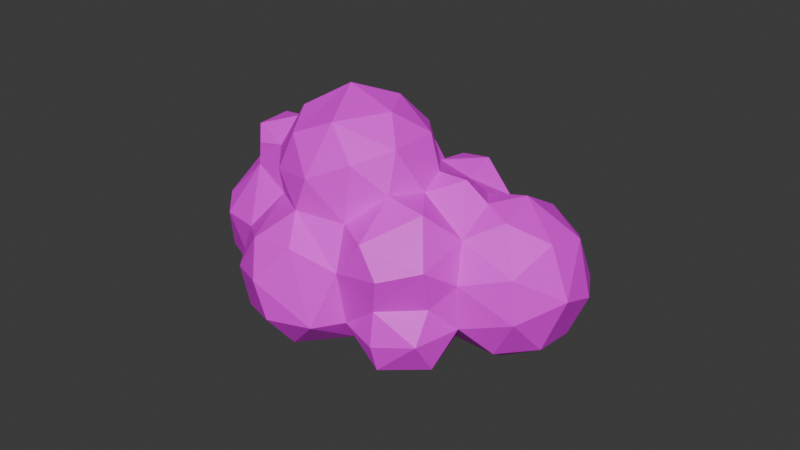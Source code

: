 # Source: cloud2.blend  (saved by Blender 4.0.36; exported with 4.5.12 LTS)
import bpy
from mathutils import Matrix  # noqa: F401  (used for matrix-valued properties, if any)

bpy.ops.wm.read_factory_settings(use_empty=True)
scene = bpy.context.scene
scene.name = 'Scene'

# ---- collections
col_collection = bpy.data.collections.new('Collection'); scene.collection.children.link(col_collection)

# ---- images (referenced by path relative to the original .blend; pixels are not part of the script)
import os
ASSET_DIR = os.environ.get("B2B_ASSET_DIR", "")  # directory of the original .blend (textures are referenced by path, not embedded)
HERE = os.path.dirname(os.path.abspath(__file__))  # packed textures are extracted next to this script under _unpacked/

def load_image(name, relpath, width, height, colorspace="sRGB"):
    """Load a texture the original file referenced (path relative to the .blend, or extracted next to this script)."""
    p = next((c for c in (os.path.join(HERE, relpath), os.path.join(ASSET_DIR, relpath)) if relpath and os.path.exists(c)), "")
    if p:
        img = bpy.data.images.load(p, check_existing=True)
        img.name = name
    else:  # same state as the original file: an image datablock whose file is absent (Cycles renders it pink)
        img = bpy.data.images.new(name, width, height)
        img.source = "FILE"
        img.filepath = "//" + (relpath or name)
    img.colorspace_settings.name = colorspace
    return img
img_cloudtexture__1__png = load_image('cloudtexture (1).png', 'cloudtexture (1).png', 1024, 1024, 'sRGB')

# ---- materials (node trees are filled in below, after node groups)
mat_material_001 = bpy.data.materials.new('Material.001')
mat_material_001.use_transparent_shadow = False

# ---- material node trees
mat_material_001.use_nodes = True; mat_material_001.node_tree.nodes.clear()
_N = mat_material_001.node_tree.nodes; _L = mat_material_001.node_tree.links
n0 = _N.new('ShaderNodeBsdfPrincipled'); n0.name = 'Principled BSDF'; n0.location = (10, 300)
n0.inputs[3].default_value = 1.45
n1 = _N.new('ShaderNodeOutputMaterial'); n1.name = 'Material Output'; n1.location = (300, 300)
n2 = _N.new('ShaderNodeTexImage'); n2.name = 'Image Texture'; n2.location = (-379, 218)
n2.image = img_cloudtexture__1__png
_L.new(n0.outputs[0], n1.inputs[0])
_L.new(n2.outputs[0], n0.inputs[0])
n1.is_active_output = True

# ---- world
world_world = bpy.data.worlds.new('World'); scene.world = world_world
world_world.use_nodes = True; world_world.node_tree.nodes.clear()
_N = world_world.node_tree.nodes; _L = world_world.node_tree.links
n0 = _N.new('ShaderNodeOutputWorld'); n0.name = 'World Output'; n0.location = (300, 300)
n1 = _N.new('ShaderNodeBackground'); n1.name = 'Background'; n1.location = (10, 300)
n1.inputs[0].default_value = (0.05088, 0.05088, 0.05088, 1.0)
_L.new(n1.outputs[0], n0.inputs[0])
n0.is_active_output = True
world_world.color = (0.05088, 0.05088, 0.05088)
world_world.use_sun_shadow = False
world_world.sun_shadow_jitter_overblur = 0.0

# ---- meshes
me_sphere_012 = bpy.data.meshes.new('Sphere.012')
me_sphere_012.from_pydata([(-1.943, -1.069, 0.05373), (-1.704, -0.9282, -0.5008), (-1.867, -0.5944, 0.3609), (-1.591, -0.3949, -0.3283), (-1.233, -1.925, -0.1651), (-1.387, -1.083, -0.7621), (-1.522, -1.474, -0.5128), (-1.094, -0.1268, -0.3385), (-0.6304, -1.904, -0.5174), (-0.9045, -1.686, -0.7112), (-0.7325, -1.356, -0.9028), (-0.9847, -0.4857, -0.7493), (-0.7295, 0.001753, 0.06339), (-0.1496, -2.018, -0.782), (-0.2806, -2.394, 0.009534), (-0.3429, -1.458, -0.8677), (-0.4355, -0.807, -0.707), (0.02896, -0.6423, -1.07), (-0.4965, -0.3053, -0.4222), (-0.2089, 0.1061, -0.6887), (-0.05782, -0.2576, -0.6762), (-1.779, -1.533, -0.04134), (-1.527, -1.819, 0.319), (-1.177, -1.865, 0.6673), (-1.739, -1.329, 0.7068), (-1.586, -0.8679, 0.9338), (-1.056, -0.7843, 1.165), (-1.403, -0.1076, 0.2574), (-1.337, -0.2929, 0.7794), (-0.6162, -1.837, 0.6771), (-0.7661, -1.994, 0.02318), (-1.052, -1.402, 1.112), (-0.7217, -1.02, 1.183), (-0.5267, -1.398, 1.019), (-0.7129, -0.114, 0.6419), (-0.4866, 0.2051, 0.4714), (-0.6297, -0.4853, 1.022), (-0.2891, -1.96, 1.102), (0.1341, -2.088, 0.9789), (-0.2337, -1.484, 1.118), (-0.4113, -1.124, 1.377), (-0.03114, -1.167, 1.379), (-0.02556, -0.7776, 1.345), (-0.2686, -0.2819, 1.441), (-0.4546, 0.5431, 0.1534), (-0.5114, 0.3543, -0.3629), (0.04006, 0.6868, -0.2646), (0.06747, 0.6991, 0.1133), (0.07348, 0.5119, 0.5201), (-0.4871, 0.2165, 1.037), (-0.008679, 0.494, 0.9755), (0.5366, -2.341, 0.126), (0.521, -1.786, -0.8393), (0.3502, -2.24, -0.499), (0.7547, -0.7711, -1.111), (0.4791, -1.365, -1.111), (0.5776, -0.009085, -0.475), (0.8994, -2.57, 0.07481), (0.7753, -2.082, -0.3467), (0.9808, -1.772, -0.4334), (1.004, -1.503, -0.8142), (1.145, -0.9594, -0.8618), (1.381, -1.585, -0.8683), (1.05, -0.3712, -0.6319), (1.496, -2.293, -0.2638), (1.82, -1.452, -0.6598), (1.335, -1.868, -0.4453), (1.691, -1.019, -0.7767), (1.329, -0.6586, -0.5181), (1.319, -0.05393, -0.7179), (1.865, -1.963, -0.1386), (2.306, -1.226, -0.7433), (1.832, -0.3338, -0.5342), (2.224, -0.01886, 0.01455), (2.568, -1.746, -0.185), (2.924, -1.078, -0.2601), (2.472, -0.4347, -0.4745), (-0.1475, -2.217, 0.6925), (0.3979, -2.183, 0.5653), (0.2368, -1.67, 1.136), (0.4548, -1.795, 0.9027), (0.1455, -1.371, 1.772), (0.4135, -1.804, 1.606), (0.4734, -1.087, 2.178), (0.2412, -0.7015, 1.939), (0.2157, -0.3732, 1.52), (0.6158, -0.2792, 1.92), (0.6936, -2.368, 0.856), (1.285, -2.661, 0.6678), (1.232, -2.336, 1.102), (0.8849, -2.005, 1.215), (1.009, -1.949, 1.674), (0.6695, -1.627, 2.055), (1.189, -1.382, 2.263), (0.9807, -0.5768, 2.249), (0.66, -0.03667, 1.234), (1.735, -2.519, 0.2801), (1.759, -2.172, 0.9572), (1.799, -1.578, 1.04), (1.365, -1.96, 1.245), (1.548, -1.77, 1.677), (1.719, -1.076, 2.026), (1.528, -0.5178, 2.019), (1.144, -0.08662, 1.733), (1.309, -0.001223, 1.289), (2.032, -2.001, 0.5762), (2.157, -1.584, 1.084), (1.825, -1.553, 1.435), (1.893, -1.216, 1.745), (2.409, -1.003, 1.644), (1.823, -0.4648, 1.077), (1.93, -0.7443, 1.594), (2.289, -0.7806, 1.523), (2.139, -0.07502, 0.7456), (1.708, -0.3392, 1.568), (2.559, -1.817, 0.5921), (2.924, -1.363, 0.6003), (2.525, -1.159, 1.141), (2.327, -1.455, 1.555), (2.361, -0.7591, 1.181), (2.668, -0.312, 0.6402), (2.813, -0.4034, -0.006847), (2.853, -0.6535, 0.6929), (0.2804, 0.2797, -0.5839), (0.537, 0.4575, 0.1246), (0.6001, 0.2593, -0.3105), (1.291, 0.5909, -0.3653), (1.794, 0.2317, -0.4571), (1.961, 0.474, -0.04569), (0.2693, 0.2877, 1.294), (0.8482, 0.751, 0.1814), (0.61, 0.3652, 0.8133), (1.176, 0.4293, 1.074), (1.455, 0.7991, 0.1529), (1.591, 0.7118, 0.6724), (1.738, 0.3439, 1.012), (2.067, 0.3742, 0.4808)], [], [(0, 1, 21), (1, 6, 21), (4, 22, 21), (9, 6, 5), (30, 9, 8), (9, 5, 10), (11, 10, 5), (11, 16, 10), (12, 18, 7), (7, 18, 11), (13, 8, 15), (14, 8, 13), (17, 15, 16), (21, 22, 24), (22, 4, 23), (22, 23, 24), (25, 24, 31), (24, 23, 31), (26, 25, 31), (23, 4, 30), (31, 29, 33), (34, 27, 28), (36, 28, 26), (28, 36, 34), (36, 26, 32), (34, 36, 49), (29, 77, 37), (37, 77, 38), (29, 37, 39), (39, 33, 29), (33, 39, 40), (36, 32, 40), (42, 40, 41), (36, 43, 49), (43, 36, 42), (45, 19, 18), (46, 45, 44), (44, 47, 46), (44, 12, 35), (49, 35, 34), (49, 48, 35), (50, 48, 49), (49, 129, 50), (14, 13, 53), (55, 15, 17), (56, 20, 19), (59, 58, 52), (66, 58, 59), (54, 60, 55), (66, 64, 58), (66, 70, 64), (61, 62, 60), (65, 62, 67), (71, 70, 65), (67, 71, 65), (73, 76, 72), (74, 70, 71), (73, 121, 76), (121, 75, 76), (14, 51, 77), (37, 38, 79), (79, 38, 80), (38, 78, 80), (82, 79, 80), (81, 92, 83), (84, 41, 81), (84, 85, 42), (84, 81, 83), (129, 85, 95), (86, 85, 84), (51, 57, 78), (78, 57, 87), (87, 57, 88), (82, 90, 91), (90, 87, 89), (93, 92, 91), (83, 93, 94), (86, 95, 85), (57, 64, 96), (90, 89, 99), (98, 99, 97), (102, 93, 101), (94, 102, 103), (105, 96, 70), (98, 97, 105), (105, 97, 96), (106, 98, 105), (108, 107, 118), (107, 106, 118), (108, 118, 109), (111, 119, 110), (135, 110, 113), (105, 70, 74), (105, 74, 115), (115, 74, 75), (117, 106, 115), (117, 118, 106), (112, 109, 119), (109, 117, 119), (113, 120, 73), (113, 110, 119), (122, 117, 116), (125, 123, 46), (46, 124, 125), (125, 56, 123), (130, 125, 124), (125, 69, 56), (130, 126, 125), (126, 127, 69), (133, 128, 126), (128, 73, 127), (48, 131, 124), (50, 131, 48), (130, 124, 131), (129, 95, 131), (131, 104, 132), (133, 126, 130), (134, 133, 130), (135, 134, 132), (136, 73, 128), (135, 136, 134), (135, 113, 136), (2, 1, 0), (2, 3, 1), (1, 5, 6), (6, 4, 21), (4, 6, 9), (3, 11, 5), (3, 5, 1), (7, 11, 3), (30, 4, 9), (15, 9, 10), (11, 18, 16), (15, 8, 9), (14, 30, 8), (16, 15, 10), (19, 20, 18), (0, 21, 24), (2, 0, 24), (25, 2, 24), (28, 25, 26), (32, 26, 31), (2, 27, 3), (2, 28, 27), (27, 7, 3), (2, 25, 28), (29, 23, 30), (31, 23, 29), (33, 32, 31), (40, 32, 33), (27, 12, 7), (34, 12, 27), (35, 12, 34), (29, 30, 14), (77, 29, 14), (41, 40, 39), (36, 40, 42), (85, 43, 42), (12, 45, 18), (45, 46, 19), (44, 45, 12), (35, 48, 44), (43, 129, 49), (47, 44, 48), (51, 14, 53), (13, 52, 53), (15, 52, 13), (55, 52, 15), (17, 54, 55), (56, 17, 20), (51, 53, 58), (57, 51, 58), (59, 52, 60), (53, 52, 58), (55, 60, 52), (54, 61, 60), (63, 61, 54), (56, 54, 17), (56, 63, 54), (56, 69, 63), (57, 58, 64), (66, 60, 62), (66, 59, 60), (66, 62, 65), (70, 66, 65), (61, 67, 62), (63, 68, 61), (61, 68, 67), (68, 72, 67), (69, 68, 63), (69, 72, 68), (64, 70, 96), (67, 72, 71), (127, 72, 69), (127, 73, 72), (71, 75, 74), (72, 76, 71), (76, 75, 71), (78, 77, 51), (38, 77, 78), (78, 87, 80), (39, 37, 79), (41, 39, 79), (82, 41, 79), (41, 82, 81), (92, 81, 82), (84, 42, 41), (129, 43, 85), (87, 88, 89), (90, 80, 87), (90, 82, 80), (91, 90, 99), (92, 82, 91), (93, 83, 92), (94, 84, 83), (86, 103, 95), (103, 104, 95), (86, 84, 94), (86, 94, 103), (96, 88, 57), (17, 16, 18, 20), (97, 89, 88), (100, 91, 99), (99, 89, 97), (98, 100, 99), (93, 91, 100), (93, 100, 101), (102, 94, 93), (103, 114, 104), (102, 114, 103), (97, 88, 96), (106, 105, 115), (107, 100, 98), (108, 100, 107), (107, 98, 106), (101, 100, 108), (112, 111, 109), (111, 112, 119), (102, 101, 111), (114, 102, 111), (101, 108, 111), (109, 111, 108), (135, 104, 110), (104, 114, 110), (110, 114, 111), (117, 115, 116), (117, 109, 118), (122, 119, 117), (120, 121, 73), (120, 113, 119), (119, 122, 120), (116, 115, 75), (121, 116, 75), (121, 122, 116), (121, 120, 122), (19, 123, 56), (46, 123, 19), (47, 124, 46), (125, 126, 69), (126, 128, 127), (50, 129, 131), (124, 47, 48), (131, 95, 104), (131, 132, 130), (132, 104, 135), (132, 134, 130), (73, 136, 113), (134, 128, 133), (128, 134, 136)])
me_sphere_012.materials.append(mat_material_001)
me_sphere_012.update()

# ---- objects
ob_cloud2 = bpy.data.objects.new('cloud2', me_sphere_012)

# ---- transforms, parenting, visibility, modifiers, constraints
ob_cloud2.location = (0.4799, -0.5767, -0.05899)
ob_cloud2.rotation_euler = (-0.2415, -0.002307, -9.238)

# ---- collection membership
col_collection.objects.link(ob_cloud2)

# ---- scene / render settings (as saved in the file)
scene.frame_start = 1; scene.frame_end = 250; scene.frame_set(1)
scene.render.engine = 'BLENDER_EEVEE_NEXT'
scene.cycles.sampling_pattern = 'TABULATED_SOBOL'
bpy.context.view_layer.update()

# ---- added for rendering (the .blend has no active camera and no usable light): camera, sun
cam_auto = bpy.data.cameras.new('AutoCamera')
cam_auto.lens = 50.0
cam_auto.sensor_width = 36.0
cam_auto.clip_end = 1000.0
ob_auto_camera = bpy.data.objects.new('AutoCamera', cam_auto)
scene.collection.objects.link(ob_auto_camera)
ob_auto_camera.location = (7.75434, -9.39113, 7.04173)
ob_auto_camera.rotation_euler = (1.09748, -7.21219e-08, 0.694738)
scene.camera = ob_auto_camera
light_auto_sun = bpy.data.lights.new('AutoSun', 'SUN')
light_auto_sun.energy = 3.0
light_auto_sun.angle = 0.0523599
ob_auto_sun = bpy.data.objects.new('AutoSun', light_auto_sun)
scene.collection.objects.link(ob_auto_sun)
ob_auto_sun.rotation_euler = (0.872665, 0.174533, 0.523599)
bpy.context.view_layer.update()
